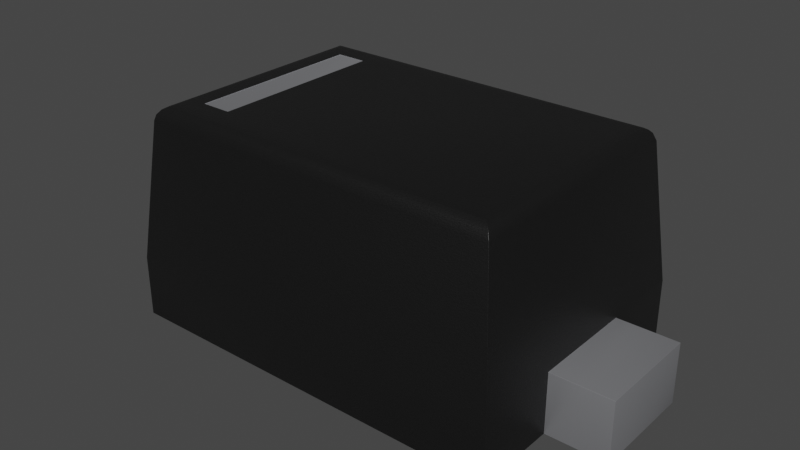 # Source: SOD-523_NP.blend  (saved by Blender 4.1.23; exported with 4.5.12 LTS)
import bpy
from mathutils import Matrix  # noqa: F401  (used for matrix-valued properties, if any)

bpy.ops.wm.read_factory_settings(use_empty=True)
scene = bpy.context.scene
scene.name = 'Scene'

# ---- collections
col_collection = bpy.data.collections.new('Collection'); scene.collection.children.link(col_collection)

# ---- materials (node trees are filled in below, after node groups)
mat_plastic_chip = bpy.data.materials.new('plastic_chip')
mat_plastic_chip.use_transparent_shadow = False
mat_plastic_chip.preview_render_type = 'CUBE'
mat_metal_pins_001 = bpy.data.materials.new('metal_pins.001')
mat_metal_pins_001.use_transparent_shadow = False
mat_metal_pins_001.preview_render_type = 'CUBE'

# ---- node groups
ng_auto_smooth = bpy.data.node_groups.new('Auto Smooth', 'GeometryNodeTree')
_s = ng_auto_smooth.interface.new_socket(name='Geometry', in_out='OUTPUT', socket_type='NodeSocketGeometry')
_s = ng_auto_smooth.interface.new_socket(name='Geometry', in_out='INPUT', socket_type='NodeSocketGeometry')
_s = ng_auto_smooth.interface.new_socket(name='Angle', in_out='INPUT', socket_type='NodeSocketFloat')
_s.subtype = 'ANGLE'
_s.min_value = 0.0
_s.max_value = 3.142
ng_auto_smooth.is_modifier = True
_N = ng_auto_smooth.nodes; _L = ng_auto_smooth.links
n0 = _N.new('NodeGroupOutput'); n0.name = 'Group Output'; n0.location = (480, -100)
n1 = _N.new('NodeGroupInput'); n1.name = 'Group Input'; n1.location = (-420, -300)
n2 = _N.new('NodeGroupInput'); n2.name = 'Group Input.001'; n2.location = (-60, -100)
n3 = _N.new('GeometryNodeSetShadeSmooth'); n3.name = 'Set Shade Smooth'; n3.location = (120, -100)
n3.domain = 'EDGE'
n4 = _N.new('GeometryNodeSetShadeSmooth'); n4.name = 'Set Shade Smooth.001'; n4.location = (300, -100)
n5 = _N.new('GeometryNodeInputMeshEdgeAngle'); n5.name = 'Edge Angle'; n5.location = (-420, -220)
n6 = _N.new('GeometryNodeInputEdgeSmooth'); n6.name = 'Is Edge Smooth'; n6.location = (-60, -160)
n7 = _N.new('GeometryNodeInputShadeSmooth'); n7.name = 'Is Face Smooth'; n7.location = (-240, -340)
n8 = _N.new('FunctionNodeBooleanMath'); n8.name = 'Boolean Math'; n8.location = (-60, -220)
n9 = _N.new('FunctionNodeCompare'); n9.name = 'Compare'; n9.location = (-240, -180)
n9.operation = 'LESS_EQUAL'
_L.new(n5.outputs[0], n9.inputs[0])
_L.new(n4.outputs[0], n0.inputs[0])
_L.new(n1.outputs[1], n9.inputs[1])
_L.new(n9.outputs[0], n8.inputs[0])
_L.new(n7.outputs[0], n8.inputs[1])
_L.new(n2.outputs[0], n3.inputs[0])
_L.new(n6.outputs[0], n3.inputs[1])
_L.new(n3.outputs[0], n4.inputs[0])
_L.new(n8.outputs[0], n3.inputs[2])
n0.is_active_output = True

# ---- material node trees
mat_plastic_chip.use_nodes = True; mat_plastic_chip.node_tree.nodes.clear()
_N = mat_plastic_chip.node_tree.nodes; _L = mat_plastic_chip.node_tree.links
n0 = _N.new('ShaderNodeBsdfPrincipled'); n0.name = 'Principled BSDF'; n0.location = (10, 300)
n0.distribution = 'GGX'
n0.subsurface_method = 'BURLEY'
n0.inputs[0].default_value = (0.009312, 0.009312, 0.009312, 1.0)
n0.inputs[1].default_value = 0.1372
n0.inputs[2].default_value = 0.3706
n0.inputs[3].default_value = 1.45
n0.inputs[27].default_value = (0.0, 0.0, 0.0, 1.0)
n0.inputs[28].default_value = 1.0
n1 = _N.new('ShaderNodeOutputMaterial'); n1.name = 'Material Output'; n1.location = (300, 300)
n2 = _N.new('ShaderNodeTexNoise'); n2.name = 'Noise Texture'; n2.location = (-893, 54)
n2.inputs[2].default_value = 200.0
n2.inputs[3].default_value = 3.6
n2.inputs[4].default_value = 0.8375
n3 = _N.new('ShaderNodeBump'); n3.name = 'Bump'; n3.location = (-604, -53)
n3.inputs[0].default_value = 0.08
n3.inputs[1].default_value = 1.0
n3.inputs[2].default_value = 1.0
_L.new(n0.outputs[0], n1.inputs[0])
_L.new(n2.outputs[0], n3.inputs[3])
_L.new(n3.outputs[0], n0.inputs[5])
n1.is_active_output = True
mat_metal_pins_001.use_nodes = True; mat_metal_pins_001.node_tree.nodes.clear()
_N = mat_metal_pins_001.node_tree.nodes; _L = mat_metal_pins_001.node_tree.links
n0 = _N.new('ShaderNodeMapping'); n0.name = 'Mapping'; n0.location = (-1447, -91)
n0.inputs[3].default_value = (4.8, 1.2, 1.1)
n1 = _N.new('ShaderNodeBsdfPrincipled'); n1.name = 'Principled BSDF'; n1.location = (-560, 254)
n1.distribution = 'GGX'
n1.subsurface_method = 'BURLEY'
n1.inputs[1].default_value = 0.7818
n1.inputs[2].default_value = 0.2886
n1.inputs[3].default_value = 1.45
n1.inputs[13].default_value = 0.0
n1.inputs[27].default_value = (0.0, 0.0, 0.0, 1.0)
n1.inputs[28].default_value = 1.0
n2 = _N.new('ShaderNodeOutputMaterial'); n2.name = 'Material Output.002'; n2.location = (-205, 253)
n2.width = 213
n3 = _N.new('ShaderNodeTexNoise'); n3.name = 'Noise Texture.002'; n3.location = (-1228, -73)
n3.inputs[2].default_value = 0.1
n3.inputs[3].default_value = 7.0
n3.inputs[4].default_value = 0.6
n3.inputs[8].default_value = 0.4
n4 = _N.new('ShaderNodeTexCoord'); n4.name = 'Texture Coordinate'; n4.location = (-1636, -116)
n5 = _N.new('ShaderNodeMix'); n5.name = 'Mix.001'; n5.location = (-921, 45)
n5.data_type = 'RGBA'
n5.inputs[6].default_value = (0.9398, 0.9547, 1.0, 1.0)
n5.inputs[7].default_value = (0.13, 0.1259, 0.1359, 1.0)
n6 = _N.new('ShaderNodeBump'); n6.name = 'Bump.001'; n6.location = (-1001, -227)
n6.inputs[0].default_value = 0.05
n6.inputs[1].default_value = 0.01
n6.inputs[2].default_value = 1.0
_L.new(n1.outputs[0], n2.inputs[0])
_L.new(n3.outputs[0], n6.inputs[3])
_L.new(n0.outputs[0], n3.inputs[0])
_L.new(n3.outputs[0], n5.inputs[0])
_L.new(n4.outputs[3], n0.inputs[0])
_L.new(n5.outputs[2], n1.inputs[0])
_L.new(n6.outputs[0], n1.inputs[5])
n2.is_active_output = True

# ---- world
world_world = bpy.data.worlds.new('World'); scene.world = world_world
world_world.use_nodes = True; world_world.node_tree.nodes.clear()
_N = world_world.node_tree.nodes; _L = world_world.node_tree.links
n0 = _N.new('ShaderNodeOutputWorld'); n0.name = 'World Output'; n0.location = (300, 300)
n1 = _N.new('ShaderNodeBackground'); n1.name = 'Background'; n1.location = (10, 300)
n1.inputs[0].default_value = (0.05088, 0.05088, 0.05088, 1.0)
_L.new(n1.outputs[0], n0.inputs[0])
n0.is_active_output = True
world_world.color = (0.05088, 0.05088, 0.05088)
world_world.use_sun_shadow = False
world_world.sun_shadow_jitter_overblur = 0.0

# ---- meshes
me_shape_9_indexedfaceset_001 = bpy.data.meshes.new('SHAPE_9_IndexedFaceSet.001')
me_shape_9_indexedfaceset_001.from_pydata([(-0.2371, 0.1583, 0.258), (-0.2559, 0.0689, 0.0), (-0.2559, 0.0689, 0.07874), (0.2559, 0.1772, 0.0), (-0.2559, 0.1772, 0.0), (0.2559, 0.1772, 0.07874), (-0.2559, -0.1772, 0.0), (-0.2559, -0.1772, 0.07874), (0.2175, -0.1388, 0.2756), (-0.2175, 0.1388, 0.2756), (-0.2175, -0.1388, 0.2756), (-0.1969, 0.1152, 0.2756), (0.2559, -0.0689, 0.0), (-0.2559, -0.0689, 0.0), (0.2559, -0.1772, 0.0), (-0.2371, -0.1583, 0.258), (-0.2559, 0.1772, 0.07874), (-0.2559, -0.0689, 0.07874), (0.2371, 0.1583, 0.258), (0.2559, -0.1772, 0.07874), (-0.2302, -0.1515, 0.2709), (-0.2241, -0.1453, 0.2745), (0.2296, -0.1508, 0.2715), (0.2249, -0.1461, 0.2742), (0.2334, -0.1546, 0.2675), (0.2371, -0.1583, 0.258), (0.2296, 0.1508, 0.2715), (-0.2349, -0.1562, 0.2651), (-0.2349, 0.1562, 0.2651), (0.2175, 0.1388, 0.2756), (0.2249, 0.1461, 0.2742), (0.2334, 0.1546, 0.2675), (-0.2302, 0.1515, 0.2709), (-0.2241, 0.1453, 0.2745), (-0.1969, -0.1152, 0.2756), (-0.1575, -0.1152, 0.2752), (-0.1575, -0.1152, 0.2756), (-0.1575, 0.1152, 0.2756), (-0.1969, 0.1152, 0.2752), (-0.1575, 0.1152, 0.2752), (-0.1969, -0.1152, 0.2752), (0.3346, 0.0689, 0.0), (0.3346, 0.0689, 0.07874), (0.2559, 0.0689, 0.0), (0.3346, -0.0689, 0.0), (0.2559, -0.0689, 0.07874), (0.3346, -0.0689, 0.07874), (0.2559, 0.0689, 0.07874), (-0.3346, 0.0689, 0.07874), (-0.3346, 0.0689, 0.0), (-0.3346, -0.0689, 0.07874), (-0.3346, -0.0689, 0.0)], [], [(5, 0, 16), (5, 18, 0), (16, 2, 1), (4, 16, 1), (19, 12, 14), (19, 45, 12), (47, 5, 3), (47, 3, 43), (5, 4, 3), (5, 16, 4), (13, 7, 6), (13, 17, 7), (19, 14, 6), (19, 6, 7), (36, 10, 34), (9, 11, 34), (9, 34, 10), (37, 11, 9), (8, 10, 36), (29, 36, 37), (29, 8, 36), (29, 37, 9), (1, 49, 51), (1, 51, 13), (12, 13, 6), (12, 6, 14), (43, 1, 13), (43, 13, 12), (41, 12, 44), (41, 43, 12), (3, 4, 1), (3, 1, 43), (17, 15, 7), (2, 0, 15), (2, 15, 17), (16, 0, 2), (47, 18, 5), (45, 25, 18), (45, 18, 47), (19, 25, 45), (7, 25, 19), (7, 15, 25), (8, 21, 10), (23, 20, 21), (23, 21, 8), (22, 20, 23), (24, 27, 20), (24, 20, 22), (25, 15, 27), (25, 27, 24), (29, 23, 8), (30, 22, 23), (30, 23, 29), (26, 24, 22), (26, 22, 30), (31, 24, 26), (18, 25, 24), (18, 24, 31), (21, 9, 10), (21, 33, 9), (20, 28, 32), (20, 32, 33), (20, 33, 21), (27, 0, 28), (27, 28, 20), (15, 0, 27), (33, 30, 29), (33, 29, 9), (32, 26, 30), (32, 31, 26), (32, 30, 33), (28, 18, 31), (28, 31, 32), (0, 18, 28), (37, 36, 35), (37, 35, 39), (36, 34, 40), (36, 40, 35), (34, 11, 38), (34, 38, 40), (37, 39, 38), (37, 38, 11), (39, 40, 38), (39, 35, 40), (42, 44, 46), (42, 41, 44), (42, 47, 43), (42, 43, 41), (45, 46, 44), (45, 44, 12), (47, 46, 45), (47, 42, 46), (49, 48, 50), (49, 50, 51), (17, 51, 50), (17, 13, 51), (1, 2, 48), (1, 48, 49), (48, 2, 17), (48, 17, 50)])
me_shape_9_indexedfaceset_001.polygons.foreach_set('use_smooth', [True] * 100)
me_shape_9_indexedfaceset_001.polygons.foreach_set('material_index', [0, 0, 0, 0, 0, 0, 0, 0, 0, 0, 0, 0, 0, 0, 0, 0, 0, 0, 0, 0, 0, 0, 0, 0, 0, 0, 0, 0, 0, 0, 0, 0, 0, 0, 0, 0, 0, 0, 0, 0, 0, 0, 0, 0, 0, 0, 0, 0, 0, 0, 0, 0, 0, 0, 0, 0, 0, 0, 0, 0, 0, 0, 0, 0, 0, 0, 0, 0, 0, 0, 0, 0, 0, 0, 1, 1, 1, 1, 1, 1, 1, 1, 1, 1, 2, 2, 2, 2, 2, 2, 2, 2, 2, 2, 2, 2, 2, 2, 2, 2])
_uv = me_shape_9_indexedfaceset_001.uv_layers.new(name='UVMap')
_uv.uv.foreach_set('vector', [1.0, 0.0, 0.0368, 1.0, 0.0, 0.0, 1.0, 0.0, 0.9632, 1.0, 0.0368, 1.0, 1.0, 1.0, 0.0, 1.0, 0.0, 0.0, 1.0, 0.0, 1.0, 1.0, 0.0, 0.0, 0.0, 1.0, 1.0, 0.0, 0.0, 0.0, 0.0, 1.0, 1.0, 1.0, 1.0, 0.0, 0.0, 1.0, 1.0, 1.0, 1.0, 0.0, 0.0, 1.0, 1.0, 0.0, 0.0, 0.0, 1.0, 1.0, 0.0, 0.0, 1.0, 0.0, 1.0, 1.0, 0.0, 1.0, 0.0, 0.0, 1.0, 0.0, 0.0, 1.0, 0.0, 0.0, 1.0, 0.0, 1.0, 1.0, 0.0, 1.0, 1.0, 1.0, 1.0, 0.0, 0.0, 0.0, 1.0, 1.0, 0.0, 0.0, 0.0, 1.0, 0.138, 0.08502, 0.0, 0.0, 0.04745, 0.08502, 0.0, 1.0, 0.04745, 0.915, 0.04745, 0.08502, 0.0, 1.0, 0.04745, 0.08502, 0.0, 0.0, 0.138, 0.915, 0.04745, 0.915, 0.0, 1.0, 1.0, 0.0, 0.0, 0.0, 0.138, 0.08502, 1.0, 1.0, 0.138, 0.08502, 0.138, 0.915, 1.0, 1.0, 1.0, 0.0, 0.138, 0.08502, 1.0, 1.0, 0.138, 0.915, 0.0, 1.0, 0.1176, 0.6944, 0.0, 0.6944, 0.0, 0.3056, 0.1176, 0.6944, 0.0, 0.3056, 0.1176, 0.3056, 0.8824, 0.3056, 0.1176, 0.3056, 0.1176, 0.0, 0.8824, 0.3056, 0.1176, 0.0, 0.8824, 0.0, 0.8824, 0.6944, 0.1176, 0.6944, 0.1176, 0.3056, 0.8824, 0.6944, 0.1176, 0.3056, 0.8824, 0.3056, 1.0, 0.6944, 0.8824, 0.3056, 1.0, 0.3056, 1.0, 0.6944, 0.8824, 0.6944, 0.8824, 0.3056, 0.8824, 1.0, 0.1176, 1.0, 0.1176, 0.6944, 0.8824, 1.0, 0.1176, 0.6944, 0.8824, 0.6944, 0.3056, 0.0, 0.05316, 1.0, 0.0, 0.0, 0.6944, 0.0, 0.9468, 1.0, 0.05316, 1.0, 0.6944, 0.0, 0.05316, 1.0, 0.3056, 0.0, 1.0, 0.0, 0.9468, 1.0, 0.6944, 0.0, 0.6944, 0.0, 0.9468, 1.0, 1.0, 0.0, 0.3056, 0.0, 0.05316, 1.0, 0.9468, 1.0, 0.3056, 0.0, 0.9468, 1.0, 0.6944, 0.0, 0.0, 0.0, 0.05316, 1.0, 0.3056, 0.0, 0.0, 0.0, 0.9632, 1.0, 1.0, 0.0, 0.0, 0.0, 0.0368, 1.0, 0.9632, 1.0, 0.9587, 1.0, 0.02744, 0.6646, 0.04129, 1.0, 0.9742, 0.6238, 0.0144, 0.3487, 0.02744, 0.6646, 0.9742, 0.6238, 0.02744, 0.6646, 0.9587, 1.0, 0.9842, 0.3834, 0.0144, 0.3487, 0.9742, 0.6238, 0.9922, 0.1882, 0.004566, 0.1106, 0.0144, 0.3487, 0.9922, 0.1882, 0.0144, 0.3487, 0.9842, 0.3834, 1.0, 0.0, 0.0, 0.0, 0.004566, 0.1106, 1.0, 0.0, 0.004566, 0.1106, 0.9922, 0.1882, 0.9382, 0.0, 0.03857, 0.3762, 0.06182, 0.0, 0.9614, 0.3762, 0.0237, 0.6166, 0.03857, 0.3762, 0.9614, 0.3762, 0.03857, 0.3762, 0.9382, 0.0, 0.9763, 0.6166, 0.01164, 0.8118, 0.0237, 0.6166, 0.9763, 0.6166, 0.0237, 0.6166, 0.9614, 0.3762, 0.9884, 0.8118, 0.01164, 0.8118, 0.9763, 0.6166, 1.0, 1.0, 0.0, 1.0, 0.01164, 0.8118, 1.0, 1.0, 0.01164, 0.8118, 0.9884, 0.8118, 0.04109, 0.6646, 0.9382, 1.0, 0.06182, 1.0, 0.04109, 0.6646, 0.9589, 0.6646, 0.9382, 1.0, 0.02156, 0.3487, 0.9931, 0.1111, 0.9784, 0.3487, 0.02156, 0.3487, 0.9784, 0.3487, 0.9589, 0.6646, 0.02156, 0.3487, 0.9589, 0.6646, 0.04109, 0.6646, 0.006836, 0.1106, 1.0, 0.0, 0.9931, 0.1111, 0.006836, 0.1106, 0.9931, 0.1111, 0.02156, 0.3487, 0.0, 0.0, 1.0, 0.0, 0.006836, 0.1106, 0.02744, 0.3354, 0.9742, 0.3762, 0.9587, 0.0, 0.02744, 0.3354, 0.9587, 0.0, 0.04129, 0.0, 0.0144, 0.6513, 0.9842, 0.6166, 0.9742, 0.3762, 0.0144, 0.6513, 0.9922, 0.8118, 0.9842, 0.6166, 0.0144, 0.6513, 0.9742, 0.3762, 0.02744, 0.3354, 0.004586, 0.8889, 1.0, 1.0, 0.9922, 0.8118, 0.004586, 0.8889, 0.9922, 0.8118, 0.0144, 0.6513, 0.0, 1.0, 1.0, 1.0, 0.004586, 0.8889, 1.0, 1.0, 0.0, 1.0, 0.0, 0.0, 1.0, 1.0, 0.0, 0.0, 1.0, 0.0, 1.0, 1.0, 0.0, 1.0, 0.0, 0.0, 1.0, 1.0, 0.0, 0.0, 1.0, 0.0, 0.0, 1.0, 1.0, 1.0, 1.0, 0.0, 0.0, 1.0, 1.0, 0.0, 0.0, 0.0, 1.0, 1.0, 1.0, 0.0, 0.0, 0.0, 1.0, 1.0, 0.0, 0.0, 0.0, 1.0, 1.0, 1.0, 0.0, 0.0, 1.0, 0.0, 1.0, 1.0, 0.0, 1.0, 0.0, 0.0, 1.0, 1.0, 0.0, 0.0, 0.0, 1.0, 1.0, 1.0, 1.0, 0.0, 0.0, 0.0, 1.0, 1.0, 0.0, 1.0, 0.0, 0.0, 1.0, 1.0, 0.0, 0.0, 1.0, 0.0, 0.0, 1.0, 1.0, 1.0, 1.0, 0.0, 0.0, 1.0, 1.0, 0.0, 0.0, 0.0, 1.0, 0.0, 0.0, 1.0, 0.0, 0.0, 1.0, 0.0, 1.0, 1.0, 0.0, 1.0, 1.0, 0.0, 1.0, 1.0, 0.0, 1.0, 1.0, 0.0, 0.0, 1.0, 0.0, 0.0, 1.0, 1.0, 0.0, 0.0, 0.0, 1.0, 1.0, 1.0, 1.0, 0.0, 0.0, 0.0, 1.0, 0.0, 1.0, 1.0, 0.0, 1.0, 1.0, 0.0, 0.0, 1.0, 0.0, 0.0, 1.0, 0.0, 1.0, 1.0, 0.0, 1.0, 1.0, 0.0, 0.0, 1.0, 0.0, 0.0])
me_shape_9_indexedfaceset_001.materials.append(mat_plastic_chip)
me_shape_9_indexedfaceset_001.materials.append(mat_metal_pins_001)
me_shape_9_indexedfaceset_001.materials.append(mat_metal_pins_001)
me_shape_9_indexedfaceset_001.update()

# ---- objects
ob_shape_9_indexedfaceset = bpy.data.objects.new('SHAPE_9_IndexedFaceSet', me_shape_9_indexedfaceset_001)

# ---- transforms, parenting, visibility, modifiers, constraints
ob_shape_9_indexedfaceset.location = (0.0, 0.0, 0.0)
ob_shape_9_indexedfaceset.scale = (2.54, 2.54, 2.54)
_m = ob_shape_9_indexedfaceset.modifiers.new('Bevel', 'BEVEL')
_m.segments = 3
_m = ob_shape_9_indexedfaceset.modifiers.new('Auto Smooth', 'NODES')
_m.node_group = ng_auto_smooth
_gi = [s.identifier for s in ng_auto_smooth.interface.items_tree if s.item_type == 'SOCKET' and s.in_out == 'INPUT']
_m[_gi[1]] = 0.5236  # Angle

# ---- collection membership
col_collection.objects.link(ob_shape_9_indexedfaceset)

# ---- scene / render settings (as saved in the file)
scene.frame_start = 1; scene.frame_end = 250; scene.frame_set(1)
scene.render.engine = 'BLENDER_EEVEE_NEXT'
scene.cycles.sampling_pattern = 'TABULATED_SOBOL'
scene.cycles.use_light_tree = False
scene.eevee.ray_tracing_options.trace_max_roughness = 0.0
scene.view_settings.view_transform = 'Filmic'
bpy.context.view_layer.update()

# ---- added for rendering (the .blend has no active camera and no usable light): camera, sun
cam_auto = bpy.data.cameras.new('AutoCamera')
cam_auto.lens = 50.0
cam_auto.sensor_width = 36.0
cam_auto.clip_end = 1000.0
ob_auto_camera = bpy.data.objects.new('AutoCamera', cam_auto)
scene.collection.objects.link(ob_auto_camera)
ob_auto_camera.location = (1.89389, -2.27267, 1.86511)
ob_auto_camera.rotation_euler = (1.09748, -7.21219e-08, 0.694738)
scene.camera = ob_auto_camera
light_auto_sun = bpy.data.lights.new('AutoSun', 'SUN')
light_auto_sun.energy = 3.0
light_auto_sun.angle = 0.0523599
ob_auto_sun = bpy.data.objects.new('AutoSun', light_auto_sun)
scene.collection.objects.link(ob_auto_sun)
ob_auto_sun.rotation_euler = (0.872665, 0.174533, 0.523599)
bpy.context.view_layer.update()
